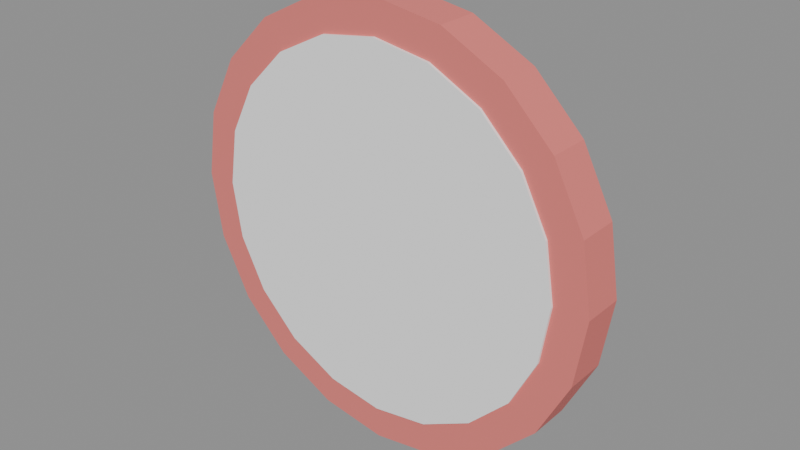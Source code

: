 # Source: PAREDE_RELOGIO_COZINHA_v01.blend  (saved by Blender 4.2.66; exported with 4.5.12 LTS)
import bpy
from mathutils import Matrix  # noqa: F401  (used for matrix-valued properties, if any)

bpy.ops.wm.read_factory_settings(use_empty=True)
scene = bpy.context.scene
scene.name = 'Scene'

# ---- materials (node trees are filled in below, after node groups)
mat_polyroom_pbr = bpy.data.materials.new('Polyroom_PBR')

# ---- material node trees
mat_polyroom_pbr.use_nodes = True; mat_polyroom_pbr.node_tree.nodes.clear()
_N = mat_polyroom_pbr.node_tree.nodes; _L = mat_polyroom_pbr.node_tree.links
n0 = _N.new('ShaderNodeOutputMaterial'); n0.name = 'Material Output'; n0.location = (0, 0)
n1 = _N.new('ShaderNodeBsdfPrincipled'); n1.name = 'Principled BSDF'; n1.location = (0, 0)
n1.inputs[2].default_value = 0.8
n2 = _N.new('ShaderNodeVertexColor'); n2.name = 'Color Attribute'; n2.location = (0, 0)
n2.layer_name = 'Color'
_L.new(n2.outputs[0], n1.inputs[0])
_L.new(n1.outputs[0], n0.inputs[0])
n0.is_active_output = True

# ---- meshes
me_parede_relogio_cozinha_v01 = bpy.data.meshes.new('PAREDE_RELOGIO_COZINHA_v01')
me_parede_relogio_cozinha_v01.from_pydata([(-0.015, 0.02, 0.36), (-0.015, 0.02, 0.44), (-0.015, 0.04, 0.36), (-0.015, 0.04, 0.44), (0.015, 0.02, 0.36), (0.015, 0.02, 0.44), (0.015, 0.04, 0.36), (0.015, 0.04, 0.44), (0.0, 0.025, 0.52), (0.0, -0.025, 0.52), (0.08034, 0.025, 0.5073), (0.08034, -0.025, 0.5073), (0.1528, 0.025, 0.4703), (0.1528, -0.025, 0.4703), (0.2103, 0.025, 0.4128), (0.2103, -0.025, 0.4128), (0.2473, 0.025, 0.3403), (0.2473, -0.025, 0.3403), (0.26, 0.025, 0.26), (0.26, -0.025, 0.26), (0.2473, 0.025, 0.1797), (0.2473, -0.025, 0.1797), (0.2103, 0.025, 0.1072), (0.2103, -0.025, 0.1072), (0.1528, 0.025, 0.04966), (0.1528, -0.025, 0.04966), (0.08034, 0.025, 0.01273), (0.08034, -0.025, 0.01273), (0.0, 0.025, 0.0), (0.0, -0.025, 0.0), (-0.08034, 0.025, 0.01273), (-0.08034, -0.025, 0.01273), (-0.1528, 0.025, 0.04966), (-0.1528, -0.025, 0.04966), (-0.2103, 0.025, 0.1072), (-0.2103, -0.025, 0.1072), (-0.2473, 0.025, 0.1797), (-0.2473, -0.025, 0.1797), (-0.26, 0.025, 0.26), (-0.26, -0.025, 0.26), (-0.2473, 0.025, 0.3403), (-0.2473, -0.025, 0.3403), (-0.2103, 0.025, 0.4128), (-0.2103, -0.025, 0.4128), (-0.1528, 0.025, 0.4703), (-0.1528, -0.025, 0.4703), (-0.08034, 0.025, 0.5073), (-0.08034, -0.025, 0.5073), (0.0, 0.028, 0.48), (0.0, -0.028, 0.48), (0.06798, 0.028, 0.4692), (0.06798, -0.028, 0.4692), (0.1293, 0.028, 0.438), (0.1293, -0.028, 0.438), (0.178, 0.028, 0.3893), (0.178, -0.028, 0.3893), (0.2092, 0.028, 0.328), (0.2092, -0.028, 0.328), (0.22, 0.028, 0.26), (0.22, -0.028, 0.26), (0.2092, 0.028, 0.192), (0.2092, -0.028, 0.192), (0.178, 0.028, 0.1307), (0.178, -0.028, 0.1307), (0.1293, 0.028, 0.08202), (0.1293, -0.028, 0.08202), (0.06798, 0.028, 0.05077), (0.06798, -0.028, 0.05077), (0.0, 0.028, 0.04), (0.0, -0.028, 0.04), (-0.06798, 0.028, 0.05077), (-0.06798, -0.028, 0.05077), (-0.1293, 0.028, 0.08202), (-0.1293, -0.028, 0.08202), (-0.178, 0.028, 0.1307), (-0.178, -0.028, 0.1307), (-0.2092, 0.028, 0.192), (-0.2092, -0.028, 0.192), (-0.22, 0.028, 0.26), (-0.22, -0.028, 0.26), (-0.2092, 0.028, 0.328), (-0.2092, -0.028, 0.328), (-0.178, 0.028, 0.3893), (-0.178, -0.028, 0.3893), (-0.1293, 0.028, 0.438), (-0.1293, -0.028, 0.438), (-0.06798, 0.028, 0.4692), (-0.06798, -0.028, 0.4692), (-0.015, 0.02, 0.08), (-0.015, 0.02, 0.16), (-0.015, 0.04, 0.08), (-0.015, 0.04, 0.16), (0.015, 0.02, 0.08), (0.015, 0.02, 0.16), (0.015, 0.04, 0.08), (0.015, 0.04, 0.16), (0.04, 0.02, 0.245), (0.04, 0.02, 0.275), (0.04, 0.04, 0.245), (0.04, 0.04, 0.275), (0.12, 0.02, 0.245), (0.12, 0.02, 0.275), (0.12, 0.04, 0.245), (0.12, 0.04, 0.275), (-0.12, 0.02, 0.245), (-0.12, 0.02, 0.275), (-0.12, 0.04, 0.245), (-0.12, 0.04, 0.275), (-0.04, 0.02, 0.245), (-0.04, 0.02, 0.275), (-0.04, 0.04, 0.245), (-0.04, 0.04, 0.275), (-0.02837, 0.01903, 0.23), (-0.02837, 0.01903, 0.33), (-0.03796, 0.03658, 0.23), (-0.03796, 0.03658, 0.33), (-0.002042, 0.03342, 0.23), (-0.002042, 0.03342, 0.33), (-0.01163, 0.05097, 0.23), (-0.01163, 0.05097, 0.33), (0.01591, 0.03379, 0.225), (0.01591, 0.03379, 0.375), (0.02879, 0.04909, 0.225), (0.02879, 0.04909, 0.375), (0.03121, 0.02091, 0.225), (0.03121, 0.02091, 0.375), (0.04409, 0.03621, 0.225), (0.04409, 0.03621, 0.375), (0.0, 0.025, 0.24), (0.0, 0.055, 0.24), (0.01414, 0.025, 0.2459), (0.01414, 0.055, 0.2459), (0.02, 0.025, 0.26), (0.02, 0.055, 0.26), (0.01414, 0.025, 0.2741), (0.01414, 0.055, 0.2741), (0.0, 0.025, 0.28), (0.0, 0.055, 0.28), (-0.01414, 0.025, 0.2741), (-0.01414, 0.055, 0.2741), (-0.02, 0.025, 0.26), (-0.02, 0.055, 0.26), (-0.01414, 0.025, 0.2459), (-0.01414, 0.055, 0.2459)], [], [(0, 1, 3, 2), (2, 3, 7, 6), (6, 7, 5, 4), (4, 5, 1, 0), (2, 6, 4, 0), (7, 3, 1, 5), (8, 9, 11, 10), (10, 11, 13, 12), (12, 13, 15, 14), (14, 15, 17, 16), (16, 17, 19, 18), (18, 19, 21, 20), (20, 21, 23, 22), (22, 23, 25, 24), (24, 25, 27, 26), (26, 27, 29, 28), (28, 29, 31, 30), (30, 31, 33, 32), (32, 33, 35, 34), (34, 35, 37, 36), (36, 37, 39, 38), (38, 39, 41, 40), (40, 41, 43, 42), (42, 43, 45, 44), (11, 9, 47, 45, 43, 41, 39, 37, 35, 33, 31, 29, 27, 25, 23, 21, 19, 17, 15, 13), (44, 45, 47, 46), (46, 47, 9, 8), (8, 10, 12, 14, 16, 18, 20, 22, 24, 26, 28, 30, 32, 34, 36, 38, 40, 42, 44, 46), (48, 49, 51, 50), (50, 51, 53, 52), (52, 53, 55, 54), (54, 55, 57, 56), (56, 57, 59, 58), (58, 59, 61, 60), (60, 61, 63, 62), (62, 63, 65, 64), (64, 65, 67, 66), (66, 67, 69, 68), (68, 69, 71, 70), (70, 71, 73, 72), (72, 73, 75, 74), (74, 75, 77, 76), (76, 77, 79, 78), (78, 79, 81, 80), (80, 81, 83, 82), (82, 83, 85, 84), (51, 49, 87, 85, 83, 81, 79, 77, 75, 73, 71, 69, 67, 65, 63, 61, 59, 57, 55, 53), (84, 85, 87, 86), (86, 87, 49, 48), (48, 50, 52, 54, 56, 58, 60, 62, 64, 66, 68, 70, 72, 74, 76, 78, 80, 82, 84, 86), (88, 89, 91, 90), (90, 91, 95, 94), (94, 95, 93, 92), (92, 93, 89, 88), (90, 94, 92, 88), (95, 91, 89, 93), (96, 97, 99, 98), (98, 99, 103, 102), (102, 103, 101, 100), (100, 101, 97, 96), (98, 102, 100, 96), (103, 99, 97, 101), (104, 105, 107, 106), (106, 107, 111, 110), (110, 111, 109, 108), (108, 109, 105, 104), (106, 110, 108, 104), (111, 107, 105, 109), (112, 113, 115, 114), (114, 115, 119, 118), (118, 119, 117, 116), (116, 117, 113, 112), (114, 118, 116, 112), (119, 115, 113, 117), (120, 121, 123, 122), (122, 123, 127, 126), (126, 127, 125, 124), (124, 125, 121, 120), (122, 126, 124, 120), (127, 123, 121, 125), (128, 129, 131, 130), (130, 131, 133, 132), (132, 133, 135, 134), (134, 135, 137, 136), (136, 137, 139, 138), (138, 139, 141, 140), (131, 129, 143, 141, 139, 137, 135, 133), (140, 141, 143, 142), (142, 143, 129, 128), (128, 130, 132, 134, 136, 138, 140, 142)])
_uv = me_parede_relogio_cozinha_v01.uv_layers.new(name='UVMap')
_uv.uv.foreach_set('vector', [0.657, 0.8607, 0.657, 0.7965, 0.673, 0.7965, 0.673, 0.8607, 0.183, 0.8607, 0.183, 0.7965, 0.207, 0.7965, 0.207, 0.8607, 0.6264, 0.8607, 0.6264, 0.7965, 0.6424, 0.7965, 0.6424, 0.8607, 0.2215, 0.8607, 0.2215, 0.7965, 0.2455, 0.7965, 0.2455, 0.8607, 0.1525, 0.8752, 0.1525, 0.8992, 0.1365, 0.8992, 0.1365, 0.8752, 0.2376, 0.8752, 0.2376, 0.8992, 0.2215, 0.8992, 0.2215, 0.8752, 0.772, 0.6022, 0.7319, 0.6022, 0.7319, 0.5378, 0.772, 0.5378, 0.772, 0.5378, 0.7319, 0.5378, 0.7319, 0.4797, 0.772, 0.4797, 0.772, 0.4797, 0.7319, 0.4797, 0.7319, 0.4336, 0.772, 0.4336, 0.9005, 0.4336, 0.9406, 0.4336, 0.9416, 0.4917, 0.9015, 0.4917, 0.9015, 0.4917, 0.9416, 0.4917, 0.9419, 0.5561, 0.9019, 0.5561, 0.9019, 0.5561, 0.9419, 0.5561, 0.9416, 0.6205, 0.9015, 0.6205, 0.9015, 0.6205, 0.9416, 0.6205, 0.9406, 0.6786, 0.9005, 0.6786, 0.8266, 0.7709, 0.7865, 0.7709, 0.7865, 0.7248, 0.8266, 0.7248, 0.8266, 0.7248, 0.7865, 0.7248, 0.7865, 0.6666, 0.8266, 0.6666, 0.8266, 0.6666, 0.7865, 0.6666, 0.7865, 0.6022, 0.8266, 0.6022, 0.8266, 0.6022, 0.7865, 0.6022, 0.7865, 0.5378, 0.8266, 0.5378, 0.8266, 0.5378, 0.7865, 0.5378, 0.7865, 0.4797, 0.8266, 0.4797, 0.8266, 0.4797, 0.7865, 0.4797, 0.7865, 0.4336, 0.8266, 0.4336, 0.9406, 0.9382, 0.9005, 0.9382, 0.9015, 0.8801, 0.9416, 0.8801, 0.9416, 0.8801, 0.9015, 0.8801, 0.9019, 0.8157, 0.9419, 0.8157, 0.9419, 0.8157, 0.9019, 0.8157, 0.9015, 0.7513, 0.9416, 0.7513, 0.9416, 0.7513, 0.9015, 0.7513, 0.9005, 0.6931, 0.9406, 0.6931, 0.772, 0.7709, 0.7319, 0.7709, 0.7319, 0.7248, 0.772, 0.7248, 0.1802, 0.007294, 0.2453, 0.007257, 0.3072, 0.02737, 0.3599, 0.06568, 0.3982, 0.1184, 0.4183, 0.1804, 0.4183, 0.2457, 0.3982, 0.3077, 0.3599, 0.3605, 0.3072, 0.3988, 0.2453, 0.419, 0.1802, 0.4191, 0.1183, 0.3989, 0.06564, 0.3606, 0.02737, 0.3079, 0.007257, 0.2459, 0.007257, 0.1807, 0.02737, 0.1186, 0.06564, 0.06585, 0.1183, 0.02748, 0.772, 0.7248, 0.7319, 0.7248, 0.7319, 0.6666, 0.772, 0.6666, 0.772, 0.6666, 0.7319, 0.6666, 0.7319, 0.6022, 0.772, 0.6022, 0.6709, 0.007257, 0.7328, 0.02737, 0.7855, 0.06568, 0.8237, 0.1184, 0.8439, 0.1804, 0.8439, 0.2457, 0.8237, 0.3077, 0.7855, 0.3605, 0.7328, 0.3988, 0.6709, 0.419, 0.6058, 0.4191, 0.5439, 0.3989, 0.4912, 0.3606, 0.4529, 0.3079, 0.4328, 0.2459, 0.4328, 0.1807, 0.4529, 0.1186, 0.4912, 0.06585, 0.5439, 0.02748, 0.6058, 0.007294, 0.886, 0.5763, 0.8411, 0.5763, 0.8411, 0.5218, 0.886, 0.5218, 0.886, 0.5218, 0.8411, 0.5218, 0.8411, 0.4726, 0.886, 0.4726, 0.886, 0.4726, 0.8411, 0.4726, 0.8411, 0.4336, 0.886, 0.4336, 0.9178, 0.007257, 0.9627, 0.007257, 0.9635, 0.05643, 0.9186, 0.05643, 0.9186, 0.05643, 0.9635, 0.05643, 0.9638, 0.1109, 0.9189, 0.1109, 0.9189, 0.1109, 0.9638, 0.1109, 0.9635, 0.1654, 0.9186, 0.1654, 0.9186, 0.1654, 0.9635, 0.1654, 0.9627, 0.2146, 0.9178, 0.2146, 0.9033, 0.2927, 0.8584, 0.2927, 0.8584, 0.2536, 0.9033, 0.2536, 0.9033, 0.2536, 0.8584, 0.2536, 0.8584, 0.2045, 0.9033, 0.2045, 0.9033, 0.2045, 0.8584, 0.2045, 0.8584, 0.15, 0.9033, 0.15, 0.9033, 0.15, 0.8584, 0.15, 0.8584, 0.09545, 0.9033, 0.09545, 0.9033, 0.09545, 0.8584, 0.09545, 0.8584, 0.04628, 0.9033, 0.04628, 0.9033, 0.04628, 0.8584, 0.04628, 0.8584, 0.007257, 0.9033, 0.007257, 0.7768, 0.9927, 0.7319, 0.9927, 0.7327, 0.9436, 0.7776, 0.9436, 0.7776, 0.9436, 0.7327, 0.9436, 0.733, 0.8891, 0.7779, 0.8891, 0.7779, 0.8891, 0.733, 0.8891, 0.7327, 0.8346, 0.7776, 0.8346, 0.7776, 0.8346, 0.7327, 0.8346, 0.7319, 0.7854, 0.7768, 0.7854, 0.886, 0.719, 0.8411, 0.719, 0.8411, 0.68, 0.886, 0.68, 0.1012, 0.4506, 0.1536, 0.4336, 0.2087, 0.4336, 0.2611, 0.4507, 0.3057, 0.4832, 0.338, 0.5278, 0.3551, 0.5803, 0.3551, 0.6355, 0.338, 0.688, 0.3057, 0.7326, 0.2611, 0.765, 0.2087, 0.782, 0.1536, 0.782, 0.1012, 0.7649, 0.05666, 0.7325, 0.02428, 0.6878, 0.007257, 0.6353, 0.007257, 0.5801, 0.02428, 0.5276, 0.05666, 0.483, 0.886, 0.68, 0.8411, 0.68, 0.8411, 0.6308, 0.886, 0.6308, 0.886, 0.6308, 0.8411, 0.6308, 0.8411, 0.5763, 0.886, 0.5763, 0.5159, 0.4336, 0.571, 0.4336, 0.6234, 0.4507, 0.668, 0.4832, 0.7004, 0.5278, 0.7174, 0.5803, 0.7174, 0.6355, 0.7004, 0.688, 0.668, 0.7326, 0.6234, 0.765, 0.571, 0.782, 0.5159, 0.782, 0.4635, 0.7649, 0.419, 0.7325, 0.3866, 0.6878, 0.3696, 0.6353, 0.3696, 0.5801, 0.3866, 0.5276, 0.419, 0.483, 0.4635, 0.4506, 0.5959, 0.8607, 0.5959, 0.7965, 0.6119, 0.7965, 0.6119, 0.8607, 0.106, 0.8607, 0.106, 0.7965, 0.13, 0.7965, 0.13, 0.8607, 0.5653, 0.8607, 0.5653, 0.7965, 0.5814, 0.7965, 0.5814, 0.8607, 0.1445, 0.8607, 0.1445, 0.7965, 0.1685, 0.7965, 0.1685, 0.8607, 0.199, 0.8752, 0.199, 0.8992, 0.183, 0.8992, 0.183, 0.8752, 0.4897, 0.8752, 0.4897, 0.8992, 0.4737, 0.8992, 0.4737, 0.8752, 0.5042, 0.8992, 0.5042, 0.8752, 0.5203, 0.8752, 0.5203, 0.8992, 0.2841, 0.8606, 0.26, 0.8606, 0.26, 0.7965, 0.2841, 0.7965, 0.4432, 0.8992, 0.4432, 0.8752, 0.4592, 0.8752, 0.4592, 0.8992, 0.3612, 0.8606, 0.3372, 0.8606, 0.3372, 0.7965, 0.3612, 0.7965, 0.4592, 0.7965, 0.4592, 0.8607, 0.4431, 0.8607, 0.4431, 0.7965, 0.4897, 0.7965, 0.4897, 0.8607, 0.4737, 0.8607, 0.4737, 0.7965, 0.5348, 0.8992, 0.5348, 0.8752, 0.5508, 0.8752, 0.5508, 0.8992, 0.3998, 0.8606, 0.3757, 0.8606, 0.3757, 0.7965, 0.3998, 0.7965, 0.5653, 0.8992, 0.5653, 0.8752, 0.5814, 0.8752, 0.5814, 0.8992, 0.3227, 0.8606, 0.2986, 0.8606, 0.2986, 0.7965, 0.3227, 0.7965, 0.5203, 0.7965, 0.5203, 0.8607, 0.5042, 0.8607, 0.5042, 0.7965, 0.5508, 0.7965, 0.5508, 0.8607, 0.5348, 0.8607, 0.5348, 0.7965, 0.4143, 0.8767, 0.4143, 0.7965, 0.4286, 0.7965, 0.4286, 0.8767, 0.03338, 0.8767, 0.03338, 0.7965, 0.05515, 0.7965, 0.05515, 0.8767, 0.8584, 0.3874, 0.8584, 0.3072, 0.8727, 0.3072, 0.8727, 0.3874, 0.06967, 0.8767, 0.06967, 0.7965, 0.09144, 0.7965, 0.09144, 0.8767, 0.3918, 0.8751, 0.3918, 0.8991, 0.3757, 0.8991, 0.3757, 0.8751, 0.106, 0.8992, 0.106, 0.8752, 0.122, 0.8752, 0.122, 0.8992, 0.8675, 0.8538, 0.8675, 0.7335, 0.8794, 0.7335, 0.8794, 0.8538, 0.7924, 0.9057, 0.7924, 0.7854, 0.804, 0.7854, 0.804, 0.9057, 0.8411, 0.8538, 0.8411, 0.7335, 0.853, 0.7335, 0.853, 0.8538, 0.007257, 0.9168, 0.007257, 0.7965, 0.01887, 0.7965, 0.01887, 0.9168, 0.8744, 0.4179, 0.8584, 0.4179, 0.8584, 0.4019, 0.8744, 0.4019, 0.6119, 0.8752, 0.6119, 0.8912, 0.5959, 0.8912, 0.5959, 0.8752, 0.3086, 0.8751, 0.3086, 0.8991, 0.2972, 0.8991, 0.2972, 0.8751, 0.8638, 0.8684, 0.8638, 0.8925, 0.8524, 0.8923, 0.8524, 0.8683, 0.8524, 0.8683, 0.8524, 0.8923, 0.8411, 0.8925, 0.8411, 0.8684, 0.3599, 0.8751, 0.3599, 0.8991, 0.3485, 0.8991, 0.3485, 0.8751, 0.3485, 0.8751, 0.3485, 0.8991, 0.3372, 0.8991, 0.3372, 0.8751, 0.26, 0.8993, 0.26, 0.8752, 0.2714, 0.8751, 0.2714, 0.8991, 0.7174, 0.8175, 0.7087, 0.8262, 0.6965, 0.8262, 0.6878, 0.8175, 0.6878, 0.8052, 0.6965, 0.7965, 0.7087, 0.7966, 0.7174, 0.8052, 0.2714, 0.8991, 0.2714, 0.8751, 0.2827, 0.8752, 0.2827, 0.8993, 0.3199, 0.8751, 0.3199, 0.8991, 0.3086, 0.8991, 0.3086, 0.8751, 0.7087, 0.8703, 0.6965, 0.8703, 0.6878, 0.8616, 0.6878, 0.8494, 0.6965, 0.8407, 0.7087, 0.8407, 0.7174, 0.8494, 0.7174, 0.8617])
_ca = me_parede_relogio_cozinha_v01.color_attributes.new('Color', 'FLOAT_COLOR', 'POINT')
_ca.data.foreach_set('color', [0.16, 0.16, 0.18, 1.0, 0.16, 0.16, 0.18, 1.0, 0.16, 0.16, 0.18, 1.0, 0.16, 0.16, 0.18, 1.0, 0.16, 0.16, 0.18, 1.0, 0.16, 0.16, 0.18, 1.0, 0.16, 0.16, 0.18, 1.0, 0.16, 0.16, 0.18, 1.0, 0.8, 0.2, 0.18, 1.0, 0.8, 0.2, 0.18, 1.0, 0.8, 0.2, 0.18, 1.0, 0.8, 0.2, 0.18, 1.0, 0.8, 0.2, 0.18, 1.0, 0.8, 0.2, 0.18, 1.0, 0.8, 0.2, 0.18, 1.0, 0.8, 0.2, 0.18, 1.0, 0.8, 0.2, 0.18, 1.0, 0.8, 0.2, 0.18, 1.0, 0.8, 0.2, 0.18, 1.0, 0.8, 0.2, 0.18, 1.0, 0.8, 0.2, 0.18, 1.0, 0.8, 0.2, 0.18, 1.0, 0.8, 0.2, 0.18, 1.0, 0.8, 0.2, 0.18, 1.0, 0.8, 0.2, 0.18, 1.0, 0.8, 0.2, 0.18, 1.0, 0.8, 0.2, 0.18, 1.0, 0.8, 0.2, 0.18, 1.0, 0.8, 0.2, 0.18, 1.0, 0.8, 0.2, 0.18, 1.0, 0.8, 0.2, 0.18, 1.0, 0.8, 0.2, 0.18, 1.0, 0.8, 0.2, 0.18, 1.0, 0.8, 0.2, 0.18, 1.0, 0.8, 0.2, 0.18, 1.0, 0.8, 0.2, 0.18, 1.0, 0.8, 0.2, 0.18, 1.0, 0.8, 0.2, 0.18, 1.0, 0.8, 0.2, 0.18, 1.0, 0.8, 0.2, 0.18, 1.0, 0.8, 0.2, 0.18, 1.0, 0.8, 0.2, 0.18, 1.0, 0.8, 0.2, 0.18, 1.0, 0.8, 0.2, 0.18, 1.0, 0.8, 0.2, 0.18, 1.0, 0.8, 0.2, 0.18, 1.0, 0.8, 0.2, 0.18, 1.0, 0.8, 0.2, 0.18, 1.0, 0.95, 0.95, 0.95, 1.0, 0.95, 0.95, 0.95, 1.0, 0.95, 0.95, 0.95, 1.0, 0.95, 0.95, 0.95, 1.0, 0.95, 0.95, 0.95, 1.0, 0.95, 0.95, 0.95, 1.0, 0.95, 0.95, 0.95, 1.0, 0.95, 0.95, 0.95, 1.0, 0.95, 0.95, 0.95, 1.0, 0.95, 0.95, 0.95, 1.0, 0.95, 0.95, 0.95, 1.0, 0.95, 0.95, 0.95, 1.0, 0.95, 0.95, 0.95, 1.0, 0.95, 0.95, 0.95, 1.0, 0.95, 0.95, 0.95, 1.0, 0.95, 0.95, 0.95, 1.0, 0.95, 0.95, 0.95, 1.0, 0.95, 0.95, 0.95, 1.0, 0.95, 0.95, 0.95, 1.0, 0.95, 0.95, 0.95, 1.0, 0.95, 0.95, 0.95, 1.0, 0.95, 0.95, 0.95, 1.0, 0.95, 0.95, 0.95, 1.0, 0.95, 0.95, 0.95, 1.0, 0.95, 0.95, 0.95, 1.0, 0.95, 0.95, 0.95, 1.0, 0.95, 0.95, 0.95, 1.0, 0.95, 0.95, 0.95, 1.0, 0.95, 0.95, 0.95, 1.0, 0.95, 0.95, 0.95, 1.0, 0.95, 0.95, 0.95, 1.0, 0.95, 0.95, 0.95, 1.0, 0.95, 0.95, 0.95, 1.0, 0.95, 0.95, 0.95, 1.0, 0.95, 0.95, 0.95, 1.0, 0.95, 0.95, 0.95, 1.0, 0.95, 0.95, 0.95, 1.0, 0.95, 0.95, 0.95, 1.0, 0.95, 0.95, 0.95, 1.0, 0.95, 0.95, 0.95, 1.0, 0.16, 0.16, 0.18, 1.0, 0.16, 0.16, 0.18, 1.0, 0.16, 0.16, 0.18, 1.0, 0.16, 0.16, 0.18, 1.0, 0.16, 0.16, 0.18, 1.0, 0.16, 0.16, 0.18, 1.0, 0.16, 0.16, 0.18, 1.0, 0.16, 0.16, 0.18, 1.0, 0.16, 0.16, 0.18, 1.0, 0.16, 0.16, 0.18, 1.0, 0.16, 0.16, 0.18, 1.0, 0.16, 0.16, 0.18, 1.0, 0.16, 0.16, 0.18, 1.0, 0.16, 0.16, 0.18, 1.0, 0.16, 0.16, 0.18, 1.0, 0.16, 0.16, 0.18, 1.0, 0.16, 0.16, 0.18, 1.0, 0.16, 0.16, 0.18, 1.0, 0.16, 0.16, 0.18, 1.0, 0.16, 0.16, 0.18, 1.0, 0.16, 0.16, 0.18, 1.0, 0.16, 0.16, 0.18, 1.0, 0.16, 0.16, 0.18, 1.0, 0.16, 0.16, 0.18, 1.0, 0.16, 0.16, 0.18, 1.0, 0.16, 0.16, 0.18, 1.0, 0.16, 0.16, 0.18, 1.0, 0.16, 0.16, 0.18, 1.0, 0.16, 0.16, 0.18, 1.0, 0.16, 0.16, 0.18, 1.0, 0.16, 0.16, 0.18, 1.0, 0.16, 0.16, 0.18, 1.0, 0.16, 0.16, 0.18, 1.0, 0.16, 0.16, 0.18, 1.0, 0.16, 0.16, 0.18, 1.0, 0.16, 0.16, 0.18, 1.0, 0.16, 0.16, 0.18, 1.0, 0.16, 0.16, 0.18, 1.0, 0.16, 0.16, 0.18, 1.0, 0.16, 0.16, 0.18, 1.0, 0.16, 0.16, 0.18, 1.0, 0.16, 0.16, 0.18, 1.0, 0.16, 0.16, 0.18, 1.0, 0.16, 0.16, 0.18, 1.0, 0.16, 0.16, 0.18, 1.0, 0.16, 0.16, 0.18, 1.0, 0.16, 0.16, 0.18, 1.0, 0.16, 0.16, 0.18, 1.0, 0.16, 0.16, 0.18, 1.0, 0.16, 0.16, 0.18, 1.0, 0.16, 0.16, 0.18, 1.0, 0.16, 0.16, 0.18, 1.0, 0.16, 0.16, 0.18, 1.0, 0.16, 0.16, 0.18, 1.0, 0.16, 0.16, 0.18, 1.0, 0.16, 0.16, 0.18, 1.0])
me_parede_relogio_cozinha_v01.materials.append(mat_polyroom_pbr)
me_parede_relogio_cozinha_v01.update()

# ---- objects
ob_parede_relogio_cozinha_v01 = bpy.data.objects.new('PAREDE_RELOGIO_COZINHA_v01', me_parede_relogio_cozinha_v01)

# ---- transforms, parenting, visibility, modifiers, constraints
ob_parede_relogio_cozinha_v01.location = (0.0, 0.0, 0.0)

# ---- collection membership
scene.collection.objects.link(ob_parede_relogio_cozinha_v01)

# ---- scene / render settings (as saved in the file)
scene.frame_start = 1; scene.frame_end = 250; scene.frame_set(1)
scene.render.engine = 'BLENDER_EEVEE_NEXT'
bpy.context.view_layer.update()

# ---- added for rendering (the .blend has no active camera and no usable light): camera, sun + grey world if the file has none
cam_auto = bpy.data.cameras.new('AutoCamera')
cam_auto.lens = 50.0
cam_auto.sensor_width = 36.0
cam_auto.clip_end = 1000.0
ob_auto_camera = bpy.data.objects.new('AutoCamera', cam_auto)
scene.collection.objects.link(ob_auto_camera)
ob_auto_camera.location = (0.684722, -0.808166, 0.807777)
ob_auto_camera.rotation_euler = (1.09748, -7.21219e-08, 0.694738)
scene.camera = ob_auto_camera
light_auto_sun = bpy.data.lights.new('AutoSun', 'SUN')
light_auto_sun.energy = 3.0
light_auto_sun.angle = 0.0523599
ob_auto_sun = bpy.data.objects.new('AutoSun', light_auto_sun)
scene.collection.objects.link(ob_auto_sun)
ob_auto_sun.rotation_euler = (0.872665, 0.174533, 0.523599)
if scene.world is None:
    world_auto = bpy.data.worlds.new('AutoWorld')
    world_auto.color = (0.3, 0.3, 0.3)
    scene.world = world_auto
bpy.context.view_layer.update()
